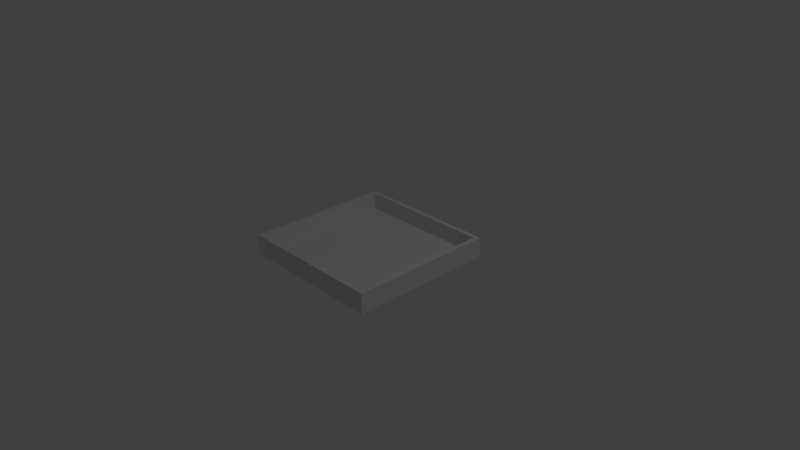 # Source: emptyBox.blend  (saved by Blender 2.79.0; exported with 4.5.12 LTS)
import bpy
from mathutils import Matrix  # noqa: F401  (used for matrix-valued properties, if any)

bpy.ops.wm.read_factory_settings(use_empty=True)
scene = bpy.context.scene
scene.name = 'Scene'

# ---- collections
col_collection_1 = bpy.data.collections.new('Collection 1'); scene.collection.children.link(col_collection_1)

# ---- world
world_world = bpy.data.worlds.new('World'); scene.world = world_world
world_world.color = (0.05088, 0.05088, 0.05088)
world_world.use_sun_shadow = False
world_world.sun_shadow_jitter_overblur = 0.0
world_world.cycles.sampling_method = 'MANUAL'

# ---- cameras
cam_camera = bpy.data.cameras.new('Camera')
cam_camera.clip_end = 100.0
cam_camera.lens = 35.0
cam_camera.sensor_width = 32.0
cam_camera.sensor_height = 18.0
cam_camera.ortho_scale = 7.314
cam_camera.dof.focus_distance = 0.0
cam_camera.dof.aperture_fstop = 128.0

# ---- lights
light_lamp = bpy.data.lights.new('Lamp', 'POINT')
light_lamp.transmission_factor = 0.0
light_lamp.cutoff_distance = 30.0
light_lamp.energy = 100.0
light_lamp.shadow_buffer_clip_start = 1.001
light_lamp.shadow_soft_size = 0.1
light_lamp.shadow_maximum_resolution = 0.006
light_lamp.use_absolute_resolution = True

# ---- meshes
me_cube_002 = bpy.data.meshes.new('Cube.002')
me_cube_002.from_pydata([(-1.0, -1.0, -1.0), (-1.0, -1.0, 1.0), (-1.0, 1.0, -1.0), (-1.0, 1.0, 1.0), (1.0, -1.0, -1.0), (1.0, -1.0, 1.0), (1.0, 1.0, -1.0), (1.0, 1.0, 1.0), (-0.9291, 1.0, -1.0), (-0.9291, 1.0, 1.0), (-0.9291, -1.0, -1.0), (-0.9291, -1.0, 1.0), (-1.0, 0.9426, -1.0), (-1.0, 0.9426, 1.0), (1.0, 0.9426, -1.0), (1.0, 0.9426, 1.0), (-0.9291, 0.9426, 1.0), (-0.9291, 0.9426, -1.0), (0.9355, 1.0, 1.0), (0.9355, -1.0, -1.0), (0.9355, 1.0, -1.0), (0.9355, -1.0, 1.0), (0.9355, 0.9426, 1.0), (0.9355, 0.9426, -1.0), (-1.0, -0.9409, -1.0), (1.0, -0.9409, 1.0), (-0.9291, -0.9409, 1.0), (-0.9291, -0.9409, -1.0), (-1.0, -0.9409, 1.0), (1.0, -0.9409, -1.0), (0.9355, -0.9409, 1.0), (0.9355, -0.9409, -1.0), (0.9355, 1.0, 1.0), (1.0, 1.0, 1.0), (1.0, -0.9409, 1.0), (1.0, -1.0, 1.0), (-0.9291, -1.0, 1.0), (-1.0, -1.0, 1.0), (0.9355, -1.0, 1.0), (1.0, 0.9426, 1.0), (0.9355, 0.9426, 1.0), (-1.0, -0.9409, 1.0), (0.9355, -0.9409, 1.0), (-0.9291, -0.9409, 1.0), (-1.0, 0.9426, 1.0), (-1.0, 1.0, 1.0), (-0.9291, 1.0, 1.0), (-1.0, -0.9409, 1.0), (0.9355, 1.0, 1.0), (-0.9291, 0.9426, 1.0), (0.9355, 0.9426, 1.0), (-0.9291, -0.9409, 1.0), (-1.0, 0.9426, 1.0), (-1.0, 1.0, 1.0), (-0.9291, 1.0, 1.0), (-1.0, -0.9409, 1.0), (0.9355, 1.0, 1.0), (-0.9291, 0.9426, 1.0), (0.9355, 0.9426, 1.0), (-0.9291, -0.9409, 1.0), (-1.0, 0.9426, 1.0), (-1.0, 1.0, 1.0), (-0.9291, 1.0, 1.0), (-1.0, -0.9409, 1.0), (0.9355, 1.0, 1.0), (-0.9291, 0.9426, 1.0), (0.9355, 0.9426, 1.0), (-0.9291, -0.9409, 1.0), (-1.0, 0.9426, 1.0), (-1.0, 1.0, 1.0), (-0.9291, 1.0, 1.0), (-1.0, -0.9409, 1.0), (0.9355, 1.0, 1.0), (-0.9291, 0.9426, 1.0), (0.9355, 0.9426, 1.0), (-0.9291, -0.9409, 1.0), (0.9355, 1.0, 10.0), (1.0, 1.0, 10.0), (1.0, -0.9409, 10.0), (1.0, -1.0, 10.0), (0.9355, -1.0, 10.0), (-0.9291, -1.0, 10.0), (-1.0, -1.0, 10.0), (1.0, 0.9426, 10.0), (0.9355, 0.9426, 10.0), (-1.0, -0.9409, 10.0), (0.9355, -0.9409, 10.0), (-0.9291, -0.9409, 10.0), (-1.0, 0.9426, 10.0), (-1.0, 1.0, 10.0), (-0.9291, 1.0, 10.0), (-1.0, -0.9409, 10.0), (0.9355, 1.0, 10.0), (-0.9291, 0.9426, 10.0), (0.9355, 0.9426, 10.0), (-0.9291, -0.9409, 10.0)], [], [(12, 13, 3, 2), (20, 18, 7, 6), (29, 25, 5, 4), (10, 11, 1, 0), (31, 29, 4, 19), (25, 15, 39, 34), (24, 27, 10, 0), (19, 21, 11, 10), (2, 3, 9, 8), (2, 8, 17, 12), (7, 18, 32, 33), (20, 6, 14, 23), (6, 7, 15, 14), (24, 28, 13, 12), (8, 20, 23, 17), (36, 38, 80, 81), (4, 5, 21, 19), (15, 7, 33, 39), (27, 31, 19, 10), (8, 9, 18, 20), (17, 23, 31, 27), (28, 1, 37, 41), (13, 28, 47, 44), (0, 1, 28, 24), (12, 17, 27, 24), (22, 16, 26, 30), (23, 14, 29, 31), (14, 15, 25, 29), (21, 5, 35, 38), (18, 22, 40, 32), (22, 30, 42, 40), (30, 26, 43, 42), (1, 11, 36, 37), (26, 28, 41, 43), (5, 25, 34, 35), (11, 21, 38, 36), (47, 51, 59, 55), (28, 26, 51, 47), (18, 9, 46, 48), (22, 18, 48, 50), (3, 13, 44, 45), (9, 3, 45, 46), (26, 16, 49, 51), (16, 22, 50, 49), (57, 58, 66, 65), (50, 48, 56, 58), (48, 46, 54, 56), (46, 45, 53, 54), (51, 49, 57, 59), (49, 50, 58, 57), (44, 47, 55, 52), (45, 44, 52, 53), (67, 65, 73, 75), (52, 55, 63, 60), (53, 52, 60, 61), (55, 59, 67, 63), (58, 56, 64, 66), (56, 54, 62, 64), (54, 53, 61, 62), (59, 57, 65, 67), (69, 68, 88, 89), (65, 66, 74, 73), (60, 63, 71, 68), (61, 60, 68, 69), (63, 67, 75, 71), (66, 64, 72, 74), (64, 62, 70, 72), (62, 61, 69, 70), (86, 87, 85, 82, 81, 80, 79, 78, 83, 77, 76, 84), (40, 42, 86, 84), (35, 34, 78, 79), (32, 40, 84, 76), (33, 32, 76, 77), (43, 41, 85, 87), (34, 39, 83, 78), (37, 36, 81, 82), (39, 33, 77, 83), (42, 43, 87, 86), (41, 37, 82, 85), (38, 35, 79, 80), (90, 89, 88, 91, 95, 93, 94, 92), (71, 75, 95, 91), (74, 72, 92, 94), (72, 70, 90, 92), (70, 69, 89, 90), (75, 73, 93, 95), (73, 74, 94, 93), (68, 71, 91, 88)])
me_cube_002.use_remesh_preserve_volume = False
me_cube_002.use_remesh_preserve_attributes = False
me_cube_002.use_mirror_vertex_groups = False
me_cube_002.update()

# ---- objects
ob_cube = bpy.data.objects.new('Cube', me_cube_002)
ob_lamp = bpy.data.objects.new('Lamp', light_lamp)
ob_camera = bpy.data.objects.new('Camera', cam_camera)

# ---- transforms, parenting, visibility, modifiers, constraints
ob_cube.location = (0.0, 0.0, 0.0)
ob_cube.scale = (1.0, 1.0, 0.025)
ob_cube.lineart.crease_threshold = 0.0
ob_lamp.location = (4.076, 1.005, 5.904)
ob_lamp.rotation_euler = (0.6503, 0.05522, 1.866)
ob_lamp.lock_rotations_4d = False
ob_lamp.empty_display_type = 'ARROWS'
ob_lamp.color = (0.0, 0.0, 0.0, 0.0)
ob_lamp.lineart.crease_threshold = 0.0
ob_camera.location = (7.481, -6.508, 5.344)
ob_camera.rotation_euler = (1.109, 0.0, 0.8149)
ob_camera.lock_rotations_4d = False
ob_camera.empty_display_type = 'ARROWS'
ob_camera.color = (0.0, 0.0, 0.0, 0.0)
ob_camera.display_type = 'WIRE'
ob_camera.lineart.crease_threshold = 0.0

# ---- collection membership
col_collection_1.objects.link(ob_cube)
col_collection_1.objects.link(ob_lamp)
col_collection_1.objects.link(ob_camera)

# ---- scene / render settings (as saved in the file)
scene.camera = ob_camera
scene.frame_start = 1; scene.frame_end = 250; scene.frame_set(0)
scene.render.engine = 'BLENDER_EEVEE_NEXT'
scene.render.resolution_percentage = 50
scene.render.dither_intensity = 0.0
scene.cycles.use_denoising = False
scene.cycles.samples = 128
scene.cycles.sampling_pattern = 'TABULATED_SOBOL'
scene.cycles.use_adaptive_sampling = False
scene.cycles.use_light_tree = False
scene.cycles.blur_glossy = 0.0
scene.cycles.sample_clamp_indirect = 0.0
scene.view_settings.view_transform = 'Standard'
bpy.context.view_layer.update()
